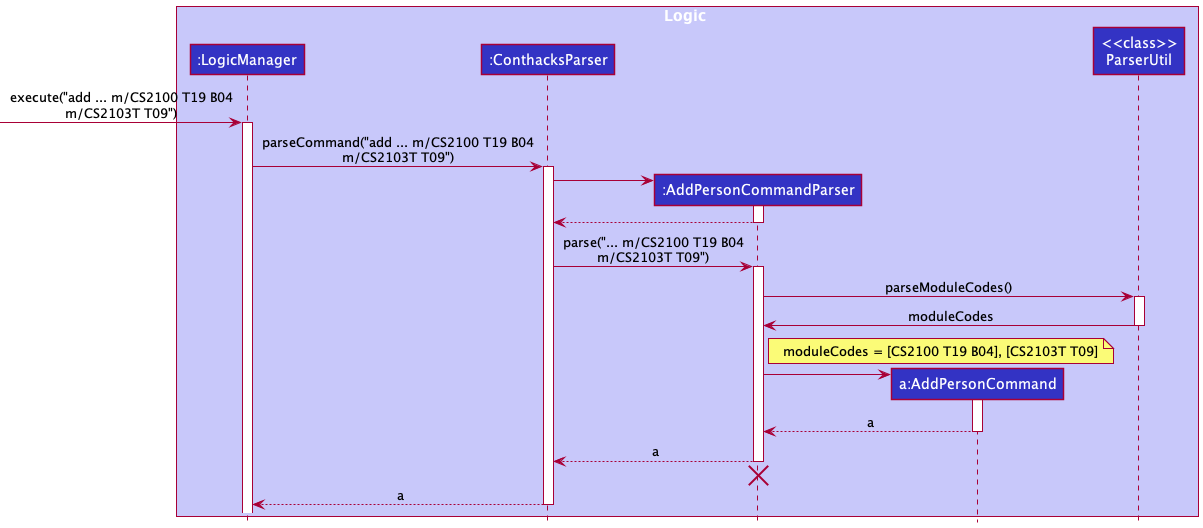

The diagram above was rendered by PlantUML. Its source (embedded in the PNG):
@startuml
!include style.puml

box Logic LOGIC_COLOR_T1
participant ":LogicManager" as LogicManager LOGIC_COLOR
participant ":ConthacksParser" as ConthacksParser LOGIC_COLOR
participant ":AddPersonCommandParser" as AddPersonCommandParser LOGIC_COLOR
participant "a:AddPersonCommand" as AddPersonCommand LOGIC_COLOR
participant "<<class>>\nParserUtil" as ParserUtil LOGIC_COLOR
end box

[-> LogicManager : execute("add ... m/CS2100 T19 B04\nm/CS2103T T09")
activate LogicManager

LogicManager -> ConthacksParser : parseCommand("add ... m/CS2100 T19 B04\nm/CS2103T T09")
activate ConthacksParser

create AddPersonCommandParser
ConthacksParser -> AddPersonCommandParser
activate AddPersonCommandParser

AddPersonCommandParser --> ConthacksParser
deactivate AddPersonCommandParser

ConthacksParser -> AddPersonCommandParser : parse("... m/CS2100 T19 B04\nm/CS2103T T09")
activate AddPersonCommandParser

AddPersonCommandParser -> ParserUtil : parseModuleCodes()
activate ParserUtil
ParserUtil -> AddPersonCommandParser : moduleCodes
deactivate ParserUtil
note right of AddPersonCommandParser : moduleCodes = [CS2100 T19 B04], [CS2103T T09]


create AddPersonCommand
AddPersonCommandParser -> AddPersonCommand
activate AddPersonCommand

AddPersonCommand --> AddPersonCommandParser : a
deactivate AddPersonCommand

AddPersonCommandParser --> ConthacksParser : a
deactivate AddPersonCommandParser
'Hidden arrow to position the destroy marker below the end of the activation bar.
AddPersonCommandParser -[hidden]-> ConthacksParser
destroy AddPersonCommandParser

ConthacksParser --> LogicManager : a
deactivate ConthacksParser
@enduml